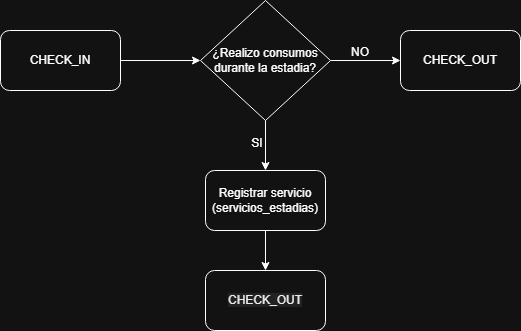

The diagram above was exported from draw.io. Its source (the exported page's mxGraphModel, read from the mxfile embedded in the PNG):
<mxGraphModel dx="1406" dy="780" grid="1" gridSize="10" guides="1" tooltips="1" connect="1" arrows="1" fold="1" page="1" pageScale="1" pageWidth="827" pageHeight="1169" math="0" shadow="0">
  <root>
    <mxCell id="0" />
    <mxCell id="1" parent="0" />
    <mxCell id="hDC3eWHB1TKwvgoVUAAd-7" edge="1" parent="1" source="hDC3eWHB1TKwvgoVUAAd-5" style="edgeStyle=orthogonalEdgeStyle;rounded=0;orthogonalLoop=1;jettySize=auto;html=1;entryX=0;entryY=0.5;entryDx=0;entryDy=0;" target="hDC3eWHB1TKwvgoVUAAd-8" value="">
      <mxGeometry relative="1" as="geometry">
        <mxPoint x="340" y="60" as="targetPoint" />
      </mxGeometry>
    </mxCell>
    <UserObject label="CHECK_IN" link="data:page/id,C5RBs43oDa-KdzZeNtuy" id="hDC3eWHB1TKwvgoVUAAd-5">
      <mxCell parent="1" style="rounded=1;whiteSpace=wrap;html=1;" vertex="1">
        <mxGeometry height="60" width="120" x="110" y="40" as="geometry" />
      </mxCell>
    </UserObject>
    <mxCell id="hDC3eWHB1TKwvgoVUAAd-10" edge="1" parent="1" source="hDC3eWHB1TKwvgoVUAAd-8" style="edgeStyle=orthogonalEdgeStyle;rounded=0;orthogonalLoop=1;jettySize=auto;html=1;" target="hDC3eWHB1TKwvgoVUAAd-9" value="">
      <mxGeometry relative="1" as="geometry" />
    </mxCell>
    <mxCell id="hDC3eWHB1TKwvgoVUAAd-12" edge="1" parent="1" source="hDC3eWHB1TKwvgoVUAAd-8" style="edgeStyle=orthogonalEdgeStyle;rounded=0;orthogonalLoop=1;jettySize=auto;html=1;" target="hDC3eWHB1TKwvgoVUAAd-11" value="">
      <mxGeometry relative="1" as="geometry" />
    </mxCell>
    <mxCell id="hDC3eWHB1TKwvgoVUAAd-8" parent="1" style="rhombus;whiteSpace=wrap;html=1;" value="¿Realizo consumos durante la estadia?" vertex="1">
      <mxGeometry height="120" width="130" x="310" y="10" as="geometry" />
    </mxCell>
    <UserObject label="CHECK_OUT" link="data:page/id,wVS2kGfFtWcoJznnHpVY" id="hDC3eWHB1TKwvgoVUAAd-9">
      <mxCell parent="1" style="rounded=1;whiteSpace=wrap;html=1;" vertex="1">
        <mxGeometry height="60" width="120" x="510" y="40" as="geometry" />
      </mxCell>
    </UserObject>
    <mxCell id="hDC3eWHB1TKwvgoVUAAd-18" edge="1" parent="1" source="hDC3eWHB1TKwvgoVUAAd-11" style="edgeStyle=orthogonalEdgeStyle;rounded=0;orthogonalLoop=1;jettySize=auto;html=1;" target="hDC3eWHB1TKwvgoVUAAd-17" value="">
      <mxGeometry relative="1" as="geometry" />
    </mxCell>
    <mxCell id="hDC3eWHB1TKwvgoVUAAd-11" parent="1" style="rounded=1;whiteSpace=wrap;html=1;" value="Registrar servicio (servicios_estadias)" vertex="1">
      <mxGeometry height="60" width="120" x="315" y="180" as="geometry" />
    </mxCell>
    <mxCell id="hDC3eWHB1TKwvgoVUAAd-14" parent="1" style="text;html=1;whiteSpace=wrap;strokeColor=none;fillColor=none;align=center;verticalAlign=middle;rounded=0;" value="NO" vertex="1">
      <mxGeometry height="30" width="60" x="440" y="47" as="geometry" />
    </mxCell>
    <mxCell id="hDC3eWHB1TKwvgoVUAAd-15" parent="1" style="text;html=1;whiteSpace=wrap;strokeColor=none;fillColor=none;align=center;verticalAlign=middle;rounded=0;" value="SI" vertex="1">
      <mxGeometry height="30" width="60" x="337" y="138" as="geometry" />
    </mxCell>
    <UserObject label="&lt;span style=&quot;color: rgb(0, 0, 0); font-family: Helvetica; font-size: 12px; font-style: normal; font-variant-ligatures: normal; font-variant-caps: normal; font-weight: 400; letter-spacing: normal; orphans: 2; text-align: center; text-indent: 0px; text-transform: none; widows: 2; word-spacing: 0px; -webkit-text-stroke-width: 0px; white-space: normal; background-color: rgb(236, 236, 236); text-decoration-thickness: initial; text-decoration-style: initial; text-decoration-color: initial; float: none; display: inline !important;&quot;&gt;CHECK_OUT&lt;/span&gt;" link="data:page/id,wVS2kGfFtWcoJznnHpVY" id="hDC3eWHB1TKwvgoVUAAd-17">
      <mxCell parent="1" style="whiteSpace=wrap;html=1;rounded=1;" vertex="1">
        <mxGeometry height="60" width="120" x="315" y="280" as="geometry" />
      </mxCell>
    </UserObject>
  </root>
</mxGraphModel>